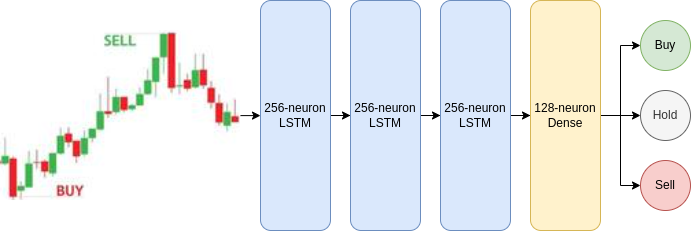

The diagram above was exported from draw.io. Its source (the exported page's mxGraphModel, read from the mxfile embedded in the PNG):
<mxGraphModel dx="1102" dy="875" grid="1" gridSize="10" guides="1" tooltips="1" connect="1" arrows="1" fold="1" page="1" pageScale="1" pageWidth="850" pageHeight="1100" math="0" shadow="0">
  <root>
    <mxCell id="0" />
    <mxCell id="1" parent="0" />
    <mxCell id="BpsvWbx24lejVVzb8Lsb-5" style="edgeStyle=orthogonalEdgeStyle;rounded=0;orthogonalLoop=1;jettySize=auto;html=1;entryX=0;entryY=0.5;entryDx=0;entryDy=0;" parent="1" source="BpsvWbx24lejVVzb8Lsb-3" target="BpsvWbx24lejVVzb8Lsb-4" edge="1">
      <mxGeometry relative="1" as="geometry" />
    </mxCell>
    <mxCell id="BpsvWbx24lejVVzb8Lsb-3" value="" style="shape=image;verticalLabelPosition=bottom;labelBackgroundColor=default;verticalAlign=top;aspect=fixed;imageAspect=0;image=data:image/jpeg,(base64 omitted: 5520 chars);clipPath=inset(14.5% 8.33% 23.5% 33.33% round 3%);" parent="1" vertex="1">
      <mxGeometry y="249.97" width="240" height="170.05714285714285" as="geometry" />
    </mxCell>
    <mxCell id="BpsvWbx24lejVVzb8Lsb-7" value="" style="edgeStyle=orthogonalEdgeStyle;rounded=0;orthogonalLoop=1;jettySize=auto;html=1;" parent="1" source="BpsvWbx24lejVVzb8Lsb-4" target="BpsvWbx24lejVVzb8Lsb-6" edge="1">
      <mxGeometry relative="1" as="geometry" />
    </mxCell>
    <mxCell id="BpsvWbx24lejVVzb8Lsb-4" value="256-neuron LSTM" style="rounded=1;whiteSpace=wrap;html=1;fillColor=#dae8fc;strokeColor=#6c8ebf;" parent="1" vertex="1">
      <mxGeometry x="260" y="220" width="70" height="230" as="geometry" />
    </mxCell>
    <mxCell id="BpsvWbx24lejVVzb8Lsb-9" value="" style="edgeStyle=orthogonalEdgeStyle;rounded=0;orthogonalLoop=1;jettySize=auto;html=1;" parent="1" source="BpsvWbx24lejVVzb8Lsb-6" target="BpsvWbx24lejVVzb8Lsb-8" edge="1">
      <mxGeometry relative="1" as="geometry" />
    </mxCell>
    <mxCell id="BpsvWbx24lejVVzb8Lsb-6" value="&lt;span style=&quot;color: rgb(0 , 0 , 0) ; font-family: &amp;#34;helvetica&amp;#34; ; font-size: 12px ; font-style: normal ; font-weight: 400 ; letter-spacing: normal ; text-align: center ; text-indent: 0px ; text-transform: none ; word-spacing: 0px ; display: inline ; float: none&quot;&gt;256-neuron LSTM&lt;/span&gt;" style="rounded=1;whiteSpace=wrap;html=1;fillColor=#dae8fc;strokeColor=#6c8ebf;" parent="1" vertex="1">
      <mxGeometry x="350" y="220" width="70" height="230" as="geometry" />
    </mxCell>
    <mxCell id="BpsvWbx24lejVVzb8Lsb-11" value="" style="edgeStyle=orthogonalEdgeStyle;rounded=0;orthogonalLoop=1;jettySize=auto;html=1;" parent="1" source="BpsvWbx24lejVVzb8Lsb-8" target="BpsvWbx24lejVVzb8Lsb-10" edge="1">
      <mxGeometry relative="1" as="geometry" />
    </mxCell>
    <mxCell id="BpsvWbx24lejVVzb8Lsb-8" value="&lt;span style=&quot;color: rgb(0 , 0 , 0) ; font-family: &amp;#34;helvetica&amp;#34; ; font-size: 12px ; font-style: normal ; font-weight: 400 ; letter-spacing: normal ; text-align: center ; text-indent: 0px ; text-transform: none ; word-spacing: 0px ; display: inline ; float: none&quot;&gt;256-neuron LSTM&lt;/span&gt;" style="rounded=1;whiteSpace=wrap;html=1;fillColor=#dae8fc;strokeColor=#6c8ebf;" parent="1" vertex="1">
      <mxGeometry x="440" y="220" width="70" height="230" as="geometry" />
    </mxCell>
    <mxCell id="BpsvWbx24lejVVzb8Lsb-19" style="edgeStyle=orthogonalEdgeStyle;rounded=0;orthogonalLoop=1;jettySize=auto;html=1;entryX=0;entryY=0.5;entryDx=0;entryDy=0;" parent="1" source="BpsvWbx24lejVVzb8Lsb-10" target="BpsvWbx24lejVVzb8Lsb-17" edge="1">
      <mxGeometry relative="1" as="geometry" />
    </mxCell>
    <mxCell id="BpsvWbx24lejVVzb8Lsb-20" style="edgeStyle=orthogonalEdgeStyle;rounded=0;orthogonalLoop=1;jettySize=auto;html=1;entryX=0;entryY=0.5;entryDx=0;entryDy=0;" parent="1" source="BpsvWbx24lejVVzb8Lsb-10" target="BpsvWbx24lejVVzb8Lsb-16" edge="1">
      <mxGeometry relative="1" as="geometry" />
    </mxCell>
    <mxCell id="BpsvWbx24lejVVzb8Lsb-21" style="edgeStyle=orthogonalEdgeStyle;rounded=0;orthogonalLoop=1;jettySize=auto;html=1;entryX=0;entryY=0.5;entryDx=0;entryDy=0;" parent="1" source="BpsvWbx24lejVVzb8Lsb-10" target="BpsvWbx24lejVVzb8Lsb-15" edge="1">
      <mxGeometry relative="1" as="geometry" />
    </mxCell>
    <mxCell id="BpsvWbx24lejVVzb8Lsb-10" value="128-neuron Dense" style="rounded=1;whiteSpace=wrap;html=1;fillColor=#fff2cc;strokeColor=#d6b656;" parent="1" vertex="1">
      <mxGeometry x="530" y="220" width="70" height="230" as="geometry" />
    </mxCell>
    <mxCell id="BpsvWbx24lejVVzb8Lsb-15" value="Sell" style="ellipse;whiteSpace=wrap;html=1;aspect=fixed;fillColor=#f8cecc;strokeColor=#b85450;" parent="1" vertex="1">
      <mxGeometry x="640" y="380" width="50" height="50" as="geometry" />
    </mxCell>
    <mxCell id="BpsvWbx24lejVVzb8Lsb-16" value="Hold" style="ellipse;whiteSpace=wrap;html=1;aspect=fixed;fillColor=#f5f5f5;strokeColor=#666666;fontColor=#333333;" parent="1" vertex="1">
      <mxGeometry x="640" y="310" width="50" height="50" as="geometry" />
    </mxCell>
    <mxCell id="BpsvWbx24lejVVzb8Lsb-17" value="Buy" style="ellipse;whiteSpace=wrap;html=1;aspect=fixed;fillColor=#d5e8d4;strokeColor=#82b366;" parent="1" vertex="1">
      <mxGeometry x="640" y="240" width="50" height="50" as="geometry" />
    </mxCell>
  </root>
</mxGraphModel>